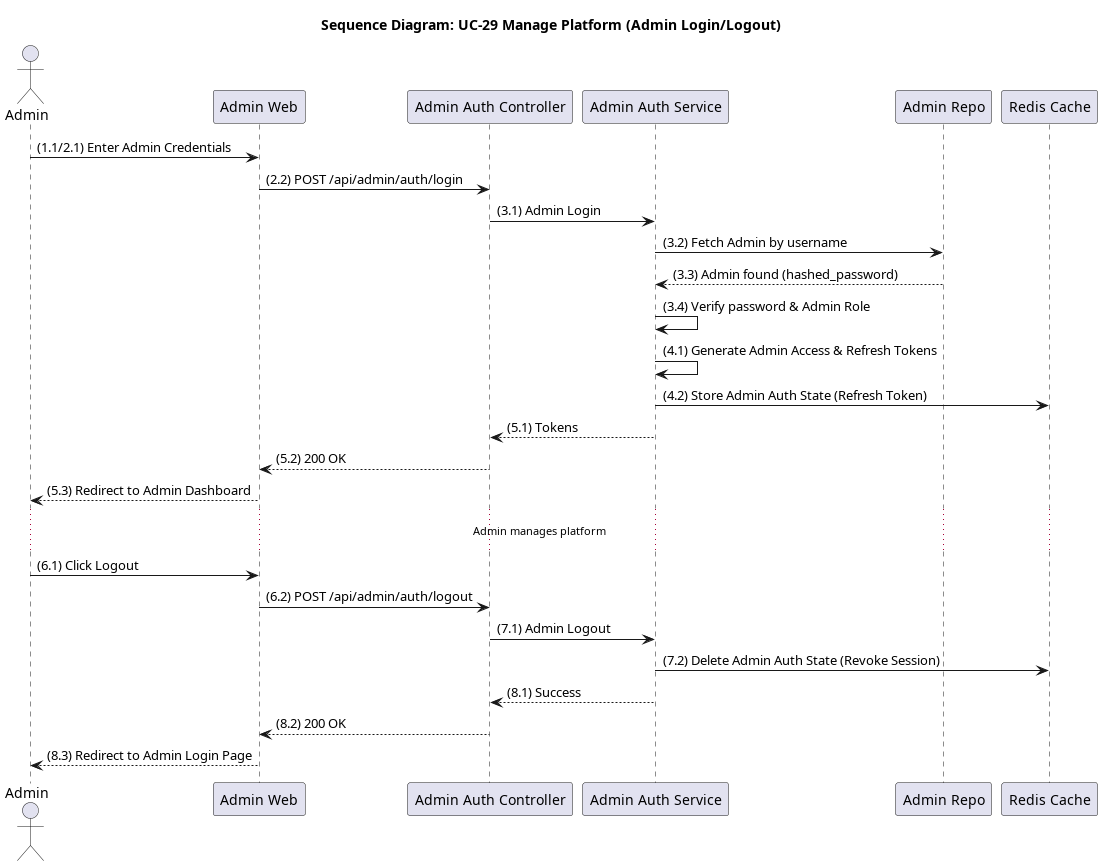

The diagram above was rendered by PlantUML. Its source (embedded in the PNG):
@startuml seq_29_manage_platform
title Sequence Diagram: UC-29 Manage Platform (Admin Login/Logout)

actor Admin
participant "Admin Web" as Frontend
participant "Admin Auth Controller" as Controller
participant "Admin Auth Service" as Service
participant "Admin Repo" as Repo
participant "Redis Cache" as Redis

Admin -> Frontend: (1.1/2.1) Enter Admin Credentials
Frontend -> Controller: (2.2) POST /api/admin/auth/login
Controller -> Service: (3.1) Admin Login
Service -> Repo: (3.2) Fetch Admin by username
Repo --> Service: (3.3) Admin found (hashed_password)
Service -> Service: (3.4) Verify password & Admin Role
Service -> Service: (4.1) Generate Admin Access & Refresh Tokens
Service -> Redis: (4.2) Store Admin Auth State (Refresh Token)
Service --> Controller: (5.1) Tokens
Controller --> Frontend: (5.2) 200 OK
Frontend --> Admin: (5.3) Redirect to Admin Dashboard

... Admin manages platform ...

Admin -> Frontend: (6.1) Click Logout
Frontend -> Controller: (6.2) POST /api/admin/auth/logout
Controller -> Service: (7.1) Admin Logout
Service -> Redis: (7.2) Delete Admin Auth State (Revoke Session)
Service --> Controller: (8.1) Success
Controller --> Frontend: (8.2) 200 OK
Frontend --> Admin: (8.3) Redirect to Admin Login Page
@enduml